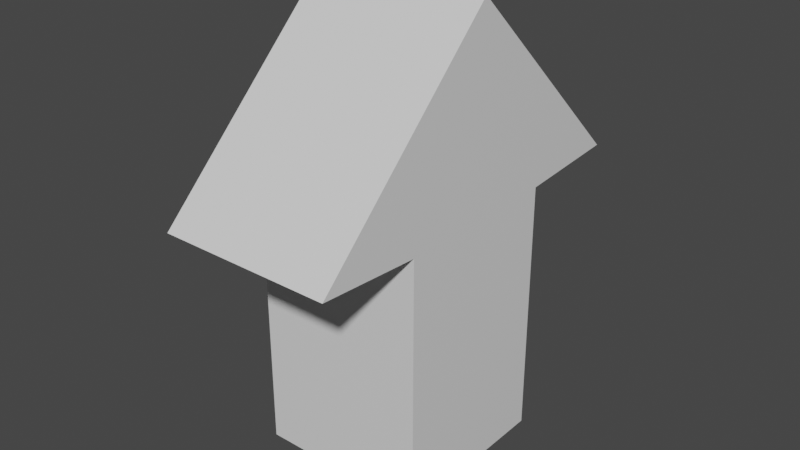 # Source: moving-arrow.blend  (saved by Blender 2.82.7; exported with 4.5.12 LTS)
import bpy
from mathutils import Matrix  # noqa: F401  (used for matrix-valued properties, if any)

bpy.ops.wm.read_factory_settings(use_empty=True)
scene = bpy.context.scene
scene.name = 'Scene'

# ---- collections
col_collection = bpy.data.collections.new('Collection'); scene.collection.children.link(col_collection)

# ---- materials (node trees are filled in below, after node groups)
mat_material = bpy.data.materials.new('Material')
mat_material.alpha_threshold = 0.0
mat_material.use_transparent_shadow = False
mat_material.line_color = (0.0, 0.0, 0.0, 1.0)

# ---- material node trees
mat_material.use_nodes = True; mat_material.node_tree.nodes.clear()
_N = mat_material.node_tree.nodes; _L = mat_material.node_tree.links
n0 = _N.new('ShaderNodeOutputMaterial'); n0.name = 'Material Output'; n0.location = (300, 300)
n1 = _N.new('ShaderNodeBsdfPrincipled'); n1.name = 'Principled BSDF'; n1.location = (10, 300)
n1.distribution = 'GGX'
n1.subsurface_method = 'BURLEY'
n1.inputs[2].default_value = 0.4
n1.inputs[3].default_value = 1.45
n1.inputs[27].default_value = (0.0, 0.0, 0.0, 1.0)
n1.inputs[28].default_value = 1.0
_L.new(n1.outputs[0], n0.inputs[0])
n0.is_active_output = True

# ---- world
world_world = bpy.data.worlds.new('World'); scene.world = world_world
world_world.use_nodes = True; world_world.node_tree.nodes.clear()
_N = world_world.node_tree.nodes; _L = world_world.node_tree.links
n0 = _N.new('ShaderNodeOutputWorld'); n0.name = 'World Output'; n0.location = (300, 300)
n1 = _N.new('ShaderNodeBackground'); n1.name = 'Background'; n1.location = (10, 300)
n1.inputs[0].default_value = (0.05088, 0.05088, 0.05088, 1.0)
_L.new(n1.outputs[0], n0.inputs[0])
n0.is_active_output = True
world_world.color = (0.05088, 0.05088, 0.05088)
world_world.use_sun_shadow = False
world_world.sun_shadow_jitter_overblur = 0.0

# ---- meshes
me_cube = bpy.data.meshes.new('Cube')
me_cube.from_pydata([(1.0, 1.0, 1.99), (1.0, 1.0, -1.0), (1.0, -1.0, 1.99), (1.0, -1.0, -1.0), (-1.0, 1.0, 1.99), (-1.0, 1.0, -1.0), (-1.0, -1.0, 1.99), (-1.0, -1.0, -1.0), (1.0, -2.215, 2.074), (-1.0, -2.215, 2.074), (1.0, 2.215, 2.074), (-1.0, 2.215, 2.074), (-1.0, 0.0, -1.0), (1.0, 0.0, 1.0), (-1.0, 0.0, 1.0), (1.0, 0.0, -1.0), (1.0, 0.0, 2.074), (-1.0, 0.0, 2.074), (1.0, 0.0, 2.074), (-1.0, 0.0, 2.074), (1.0, 0.0, 4.232), (-1.0, 0.0, 4.232), (1.0, 0.0, 3.328), (-1.0, 0.0, 3.328), (-1.0, 0.0, 3.328), (1.0, 0.0, 3.328)], [(23, 24), (25, 22)], [(14, 6, 9, 17), (3, 2, 6, 7), (12, 14, 4, 5), (12, 15, 3, 7), (15, 13, 2, 3), (5, 4, 0, 1), (11, 17, 9, 21), (13, 0, 10, 16), (0, 4, 11, 10), (6, 2, 8, 9), (2, 13, 16, 8), (1, 0, 13, 15), (5, 1, 15, 12), (7, 6, 14, 12), (4, 14, 17, 11), (16, 17, 19, 18), (8, 16, 10, 20), (9, 8, 20, 21), (11, 21, 20, 10)])
_uv = me_cube.uv_layers.new(name='UVMap')
_uv.uv.foreach_set('vector', [0.625, 0.125, 0.625, 0.0, 0.625, 0.0, 0.625, 0.125, 0.375, 0.75, 0.625, 0.75, 0.625, 1.0, 0.375, 1.0, 0.375, 0.125, 0.625, 0.125, 0.625, 0.25, 0.375, 0.25, 0.125, 0.625, 0.375, 0.625, 0.375, 0.75, 0.125, 0.75, 0.375, 0.625, 0.625, 0.625, 0.625, 0.75, 0.375, 0.75, 0.375, 0.25, 0.625, 0.25, 0.625, 0.5, 0.375, 0.5, 0.625, 0.25, 0.625, 0.125, 0.625, 1.0, 0.625, 1.0, 0.625, 0.625, 0.625, 0.5, 0.625, 0.5, 0.625, 0.625, 0.625, 0.5, 0.625, 0.25, 0.625, 0.25, 0.625, 0.5, 0.625, 1.0, 0.625, 0.75, 0.625, 0.75, 0.625, 1.0, 0.625, 0.75, 0.625, 0.625, 0.625, 0.625, 0.625, 0.75, 0.375, 0.5, 0.625, 0.5, 0.625, 0.625, 0.375, 0.625, 0.125, 0.5, 0.375, 0.5, 0.375, 0.625, 0.125, 0.625, 0.375, 0.0, 0.625, 0.0, 0.625, 0.125, 0.375, 0.125, 0.625, 0.25, 0.625, 0.125, 0.625, 0.125, 0.625, 0.25, 0.625, 0.625, 0.875, 0.625, 0.875, 0.625, 0.625, 0.625, 0.625, 0.75, 0.625, 0.625, 0.625, 0.5, 0.625, 0.75, 0.625, 1.0, 0.625, 0.75, 0.625, 0.75, 0.625, 1.0, 0.625, 0.25, 0.625, 1.0, 0.625, 0.75, 0.625, 0.5])
me_cube.materials.append(mat_material)
me_cube.use_remesh_preserve_volume = False
me_cube.use_remesh_preserve_attributes = False
me_cube.use_mirror_vertex_groups = False
me_cube.update()

# ---- objects
ob_cube = bpy.data.objects.new('Cube', me_cube)

# ---- transforms, parenting, visibility, modifiers, constraints
ob_cube.location = (0.0, 0.0, 0.0)
ob_cube.lock_rotations_4d = False
ob_cube.empty_display_type = 'ARROWS'
ob_cube.lineart.crease_threshold = 0.0

# ---- collection membership
col_collection.objects.link(ob_cube)

# ---- scene / render settings (as saved in the file)
scene.frame_start = 1; scene.frame_end = 250; scene.frame_set(77)
scene.render.engine = 'BLENDER_EEVEE_NEXT'
scene.cycles.use_denoising = False
scene.cycles.samples = 128
scene.cycles.sampling_pattern = 'TABULATED_SOBOL'
scene.cycles.use_adaptive_sampling = False
scene.cycles.use_light_tree = False
scene.view_settings.view_transform = 'Filmic'
bpy.context.view_layer.update()

# ---- added for rendering (the .blend has no active camera and no usable light): camera, sun
cam_auto = bpy.data.cameras.new('AutoCamera')
cam_auto.lens = 50.0
cam_auto.sensor_width = 36.0
cam_auto.clip_end = 1000.0
ob_auto_camera = bpy.data.objects.new('AutoCamera', cam_auto)
scene.collection.objects.link(ob_auto_camera)
ob_auto_camera.location = (6.6076, -7.92912, 6.9022)
ob_auto_camera.rotation_euler = (1.09748, -7.21219e-08, 0.694738)
scene.camera = ob_auto_camera
light_auto_sun = bpy.data.lights.new('AutoSun', 'SUN')
light_auto_sun.energy = 3.0
light_auto_sun.angle = 0.0523599
ob_auto_sun = bpy.data.objects.new('AutoSun', light_auto_sun)
scene.collection.objects.link(ob_auto_sun)
ob_auto_sun.rotation_euler = (0.872665, 0.174533, 0.523599)
bpy.context.view_layer.update()
